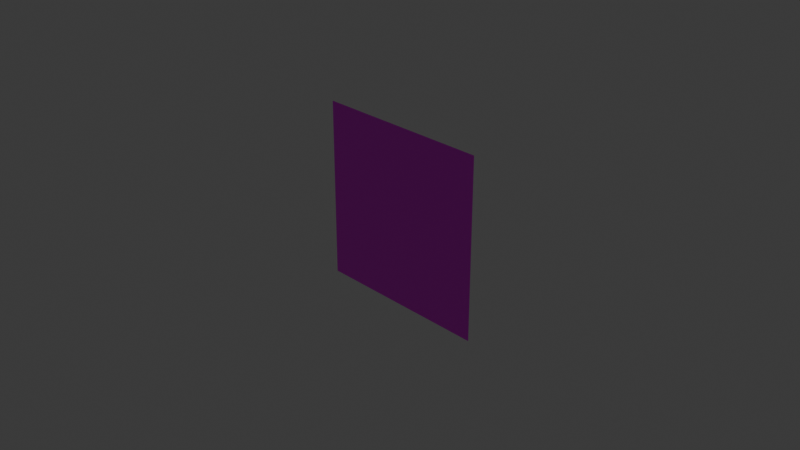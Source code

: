 # Source: grass_textures.blend  (saved by Blender 4.3.34; exported with 4.5.12 LTS)
import bpy
from mathutils import Matrix  # noqa: F401  (used for matrix-valued properties, if any)

bpy.ops.wm.read_factory_settings(use_empty=True)
scene = bpy.context.scene
scene.name = 'Scene'

# ---- collections
col_collection = bpy.data.collections.new('Collection'); scene.collection.children.link(col_collection)

# ---- images (referenced by path relative to the original .blend; pixels are not part of the script)
import os
ASSET_DIR = os.environ.get("B2B_ASSET_DIR", "")  # directory of the original .blend (textures are referenced by path, not embedded)
HERE = os.path.dirname(os.path.abspath(__file__))  # packed textures are extracted next to this script under _unpacked/

def load_image(name, relpath, width, height, colorspace="sRGB"):
    """Load a texture the original file referenced (path relative to the .blend, or extracted next to this script)."""
    p = next((c for c in (os.path.join(HERE, relpath), os.path.join(ASSET_DIR, relpath)) if relpath and os.path.exists(c)), "")
    if p:
        img = bpy.data.images.load(p, check_existing=True)
        img.name = name
    else:  # same state as the original file: an image datablock whose file is absent (Cycles renders it pink)
        img = bpy.data.images.new(name, width, height)
        img.source = "FILE"
        img.filepath = "//" + (relpath or name)
    img.colorspace_settings.name = colorspace
    return img
img_texture01 = load_image('TeXTURE01', '', 512, 512, 'Non-Color')
img_grass01 = load_image('gRASS01', '_unpacked/gRASS01.e6adfda9.png', 64, 64, 'sRGB')
img_tinygrass = load_image('TinyGrass', '', 1024, 1024, 'sRGB')

# ---- materials (node trees are filled in below, after node groups)
mat_material_001 = bpy.data.materials.new('Material.001')

# ---- material node trees
mat_material_001.use_nodes = True; mat_material_001.node_tree.nodes.clear()
_N = mat_material_001.node_tree.nodes; _L = mat_material_001.node_tree.links
n0 = _N.new('ShaderNodeBsdfPrincipled'); n0.name = 'Principled BSDF'; n0.location = (10, 300)
n0.inputs[1].default_value = 0.2182
n0.inputs[2].default_value = 0.5409
n1 = _N.new('ShaderNodeOutputMaterial'); n1.name = 'Material Output'; n1.location = (300, 300)
n2 = _N.new('ShaderNodeTexImage'); n2.name = 'Image Texture'; n2.location = (-666, 123)
n2.image = img_texture01
n3 = _N.new('ShaderNodeTexImage'); n3.name = 'Image Texture.001'; n3.location = (-358, 277)
n3.image = img_grass01
n4 = _N.new('ShaderNodeTexImage'); n4.name = 'Image Texture.002'; n4.location = (-651, 427)
n4.image = img_tinygrass
_L.new(n0.outputs[0], n1.inputs[0])
_L.new(n4.outputs[0], n0.inputs[0])
n1.is_active_output = True

# ---- world
world_world = bpy.data.worlds.new('World'); scene.world = world_world
world_world.use_nodes = True; world_world.node_tree.nodes.clear()
_N = world_world.node_tree.nodes; _L = world_world.node_tree.links
n0 = _N.new('ShaderNodeOutputWorld'); n0.name = 'World Output'; n0.location = (300, 300)
n1 = _N.new('ShaderNodeBackground'); n1.name = 'Background'; n1.location = (10, 300)
n1.inputs[0].default_value = (0.05088, 0.05088, 0.05088, 1.0)
_L.new(n1.outputs[0], n0.inputs[0])
n0.is_active_output = True
world_world.color = (0.05088, 0.05088, 0.05088)
world_world.sun_shadow_jitter_overblur = 0.0

# ---- cameras
cam_camera = bpy.data.cameras.new('Camera')
cam_camera.clip_end = 100.0
cam_camera.ortho_scale = 7.314

# ---- lights
light_light = bpy.data.lights.new('Light', 'POINT')
light_light.energy = 1000.0
light_light.shadow_soft_size = 0.1

# ---- meshes
me_plane = bpy.data.meshes.new('Plane')
me_plane.from_pydata([(-1.0, -1.0, 0.0), (1.0, -1.0, 0.0), (-1.0, 1.0, 0.0), (1.0, 1.0, 0.0)], [], [(0, 1, 3, 2)])
_uv = me_plane.uv_layers.new(name='UVMap')
_uv.uv.foreach_set('vector', [0.0, 0.0, 1.0, 0.0, 1.0, 1.0, 0.0, 1.0])
me_plane.materials.append(mat_material_001)
me_plane.update()

# ---- objects
ob_light = bpy.data.objects.new('Light', light_light)
ob_camera = bpy.data.objects.new('Camera', cam_camera)
ob_plane = bpy.data.objects.new('Plane', me_plane)

# ---- transforms, parenting, visibility, modifiers, constraints
ob_light.location = (1.036, 1.005, 2.506)
ob_light.rotation_euler = (0.6503, 0.05522, 1.866)
ob_light.lock_rotations_4d = False
ob_light.empty_display_type = 'ARROWS'
ob_light.color = (0.0, 0.0, 0.0, 0.0)
ob_light.lineart.crease_threshold = 0.0
ob_camera.location = (7.359, -6.926, 4.958)
ob_camera.rotation_euler = (1.109, 0.0, 0.8149)
ob_camera.lock_rotations_4d = False
ob_camera.empty_display_type = 'ARROWS'
ob_camera.color = (0.0, 0.0, 0.0, 0.0)
ob_camera.display_type = 'WIRE'
ob_camera.lineart.crease_threshold = 0.0
ob_plane.location = (0.0, 0.0, 0.0)
ob_plane.rotation_euler = (1.571, -0.0, 0.0)

# ---- collection membership
col_collection.objects.link(ob_light)
col_collection.objects.link(ob_camera)
col_collection.objects.link(ob_plane)

# ---- scene / render settings (as saved in the file)
scene.camera = ob_camera
scene.frame_start = 1; scene.frame_end = 250; scene.frame_set(4)
scene.render.engine = 'BLENDER_EEVEE_NEXT'
bpy.context.view_layer.update()
